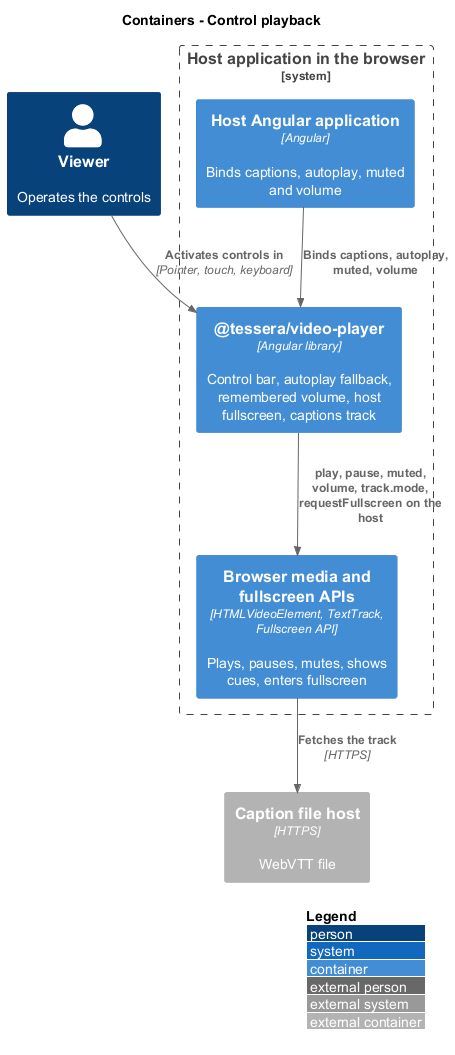

The diagram above was rendered by PlantUML. Its source (embedded in the PNG):
@startuml
!include <C4/C4_Container>
LAYOUT_WITH_LEGEND()
title Containers - Control playback

Person(viewer, "Viewer", "Operates the controls")
System_Boundary(browser, "Host application in the browser") {
  Container(host, "Host Angular application", "Angular", "Binds captions, autoplay, muted and volume")
  Container(player, "@tessera/video-player", "Angular library", "Control bar, autoplay fallback, remembered volume, host fullscreen, captions track")
  Container(media, "Browser media and fullscreen APIs", "HTMLVideoElement, TextTrack, Fullscreen API", "Plays, pauses, mutes, shows cues, enters fullscreen")
}
Container_Ext(captions, "Caption file host", "HTTPS", "WebVTT file")
Rel(viewer, player, "Activates controls in", "Pointer, touch, keyboard")
Rel(host, player, "Binds captions, autoplay, muted, volume")
Rel(player, media, "play, pause, muted, volume, track.mode, requestFullscreen on the host")
Rel(media, captions, "Fetches the track", "HTTPS")
@enduml